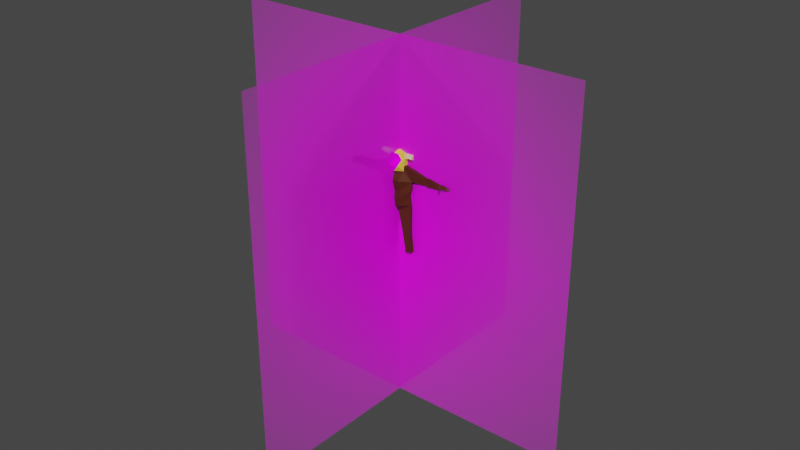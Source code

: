 # Source: BestMonster3.blend  (saved by Blender 2.92.15; exported with 4.5.12 LTS)
import bpy
from mathutils import Matrix  # noqa: F401  (used for matrix-valued properties, if any)

bpy.ops.wm.read_factory_settings(use_empty=True)
scene = bpy.context.scene
scene.name = 'Scene'

# ---- collections
col_collection = bpy.data.collections.new('Collection'); scene.collection.children.link(col_collection)

# ---- images (referenced by path relative to the original .blend; pixels are not part of the script)
import os
ASSET_DIR = os.environ.get("B2B_ASSET_DIR", "")  # directory of the original .blend (textures are referenced by path, not embedded)
HERE = os.path.dirname(os.path.abspath(__file__))  # packed textures are extracted next to this script under _unpacked/

def load_image(name, relpath, width, height, colorspace="sRGB"):
    """Load a texture the original file referenced (path relative to the .blend, or extracted next to this script)."""
    p = next((c for c in (os.path.join(HERE, relpath), os.path.join(ASSET_DIR, relpath)) if relpath and os.path.exists(c)), "")
    if p:
        img = bpy.data.images.load(p, check_existing=True)
        img.name = name
    else:  # same state as the original file: an image datablock whose file is absent (Cycles renders it pink)
        img = bpy.data.images.new(name, width, height)
        img.source = "FILE"
        img.filepath = "//" + (relpath or name)
    img.colorspace_settings.name = colorspace
    return img
img_monster_front_png = load_image('Monster_Front.png', 'Monster_Front.png', 1024, 1024, 'sRGB')
img_monster_side_png = load_image('Monster_Side.png', 'Monster_Side.png', 1024, 1024, 'sRGB')
img_monster_eye_png = load_image('Monster_eye.png', 'Monster_eye.png', 1024, 1024, 'sRGB')

# ---- materials (node trees are filled in below, after node groups)
mat_monster_front = bpy.data.materials.new('Monster_Front')
mat_monster_front.surface_render_method = 'BLENDED'
mat_monster_front.blend_method = 'BLEND'
mat_monster_side = bpy.data.materials.new('Monster_Side')
mat_monster_side.surface_render_method = 'BLENDED'
mat_monster_side.blend_method = 'BLEND'
mat_body = bpy.data.materials.new('Body')
mat_horns = bpy.data.materials.new('Horns')
mat_face = bpy.data.materials.new('Face')
mat_eyes = bpy.data.materials.new('eyes')

# ---- material node trees
mat_monster_front.use_nodes = True; mat_monster_front.node_tree.nodes.clear()
_N = mat_monster_front.node_tree.nodes; _L = mat_monster_front.node_tree.links
n0 = _N.new('ShaderNodeOutputMaterial'); n0.name = 'Material Output'; n0.location = (300, 300)
n1 = _N.new('ShaderNodeTexImage'); n1.name = 'Image Texture'; n1.location = (-200, 300)
n1.image = img_monster_front_png
n1.extension = 'CLIP'
n2 = _N.new('ShaderNodeBsdfPrincipled'); n2.name = 'Principled BSDF'; n2.location = (0, 300)
n2.distribution = 'GGX'
n2.subsurface_method = 'BURLEY'
n2.inputs[3].default_value = 1.45
n2.inputs[27].default_value = (0.0, 0.0, 0.0, 1.0)
n2.inputs[28].default_value = 1.0
_L.new(n1.outputs[0], n2.inputs[0])
_L.new(n1.outputs[1], n2.inputs[4])
_L.new(n2.outputs[0], n0.inputs[0])
n0.is_active_output = True
mat_monster_side.use_nodes = True; mat_monster_side.node_tree.nodes.clear()
_N = mat_monster_side.node_tree.nodes; _L = mat_monster_side.node_tree.links
n0 = _N.new('ShaderNodeOutputMaterial'); n0.name = 'Material Output'; n0.location = (300, 300)
n1 = _N.new('ShaderNodeTexImage'); n1.name = 'Image Texture'; n1.location = (-200, 300)
n1.image = img_monster_side_png
n1.extension = 'CLIP'
n2 = _N.new('ShaderNodeBsdfPrincipled'); n2.name = 'Principled BSDF'; n2.location = (0, 300)
n2.distribution = 'GGX'
n2.subsurface_method = 'BURLEY'
n2.inputs[3].default_value = 1.45
n2.inputs[27].default_value = (0.0, 0.0, 0.0, 1.0)
n2.inputs[28].default_value = 1.0
_L.new(n1.outputs[0], n2.inputs[0])
_L.new(n1.outputs[1], n2.inputs[4])
_L.new(n2.outputs[0], n0.inputs[0])
n0.is_active_output = True
mat_body.use_nodes = True; mat_body.node_tree.nodes.clear()
_N = mat_body.node_tree.nodes; _L = mat_body.node_tree.links
n0 = _N.new('ShaderNodeBsdfPrincipled'); n0.name = 'Principled BSDF'; n0.location = (10, 300)
n0.distribution = 'GGX'
n0.subsurface_method = 'BURLEY'
n0.inputs[0].default_value = (0.07658, 0.01899, 0.007579, 1.0)
n0.inputs[3].default_value = 1.45
n0.inputs[13].default_value = 0.1397
n0.inputs[27].default_value = (0.0, 0.0, 0.0, 1.0)
n0.inputs[28].default_value = 1.0
n1 = _N.new('ShaderNodeOutputMaterial'); n1.name = 'Material Output'; n1.location = (300, 300)
_L.new(n0.outputs[0], n1.inputs[0])
n1.is_active_output = True
mat_horns.use_nodes = True; mat_horns.node_tree.nodes.clear()
_N = mat_horns.node_tree.nodes; _L = mat_horns.node_tree.links
n0 = _N.new('ShaderNodeBsdfPrincipled'); n0.name = 'Principled BSDF'; n0.location = (10, 300)
n0.distribution = 'GGX'
n0.subsurface_method = 'BURLEY'
n0.inputs[0].default_value = (0.8, 0.6227, 0.3463, 1.0)
n0.inputs[3].default_value = 1.45
n0.inputs[13].default_value = 0.0
n0.inputs[27].default_value = (0.0, 0.0, 0.0, 1.0)
n0.inputs[28].default_value = 1.0
n1 = _N.new('ShaderNodeOutputMaterial'); n1.name = 'Material Output'; n1.location = (300, 300)
_L.new(n0.outputs[0], n1.inputs[0])
n1.is_active_output = True
mat_face.use_nodes = True; mat_face.node_tree.nodes.clear()
_N = mat_face.node_tree.nodes; _L = mat_face.node_tree.links
n0 = _N.new('ShaderNodeBsdfPrincipled'); n0.name = 'Principled BSDF'; n0.location = (10, 300)
n0.distribution = 'GGX'
n0.subsurface_method = 'BURLEY'
n0.inputs[0].default_value = (0.8, 0.5292, 0.05726, 1.0)
n0.inputs[3].default_value = 1.45
n0.inputs[13].default_value = 0.1397
n0.inputs[27].default_value = (0.0, 0.0, 0.0, 1.0)
n0.inputs[28].default_value = 1.0
n1 = _N.new('ShaderNodeOutputMaterial'); n1.name = 'Material Output'; n1.location = (300, 300)
_L.new(n0.outputs[0], n1.inputs[0])
n1.is_active_output = True
mat_eyes.use_nodes = True; mat_eyes.node_tree.nodes.clear()
_N = mat_eyes.node_tree.nodes; _L = mat_eyes.node_tree.links
n0 = _N.new('ShaderNodeOutputMaterial'); n0.name = 'Material Output'; n0.location = (300, 300)
n1 = _N.new('ShaderNodeTexImage'); n1.name = 'Image Texture'; n1.location = (-367, 229)
n1.image = img_monster_eye_png
n2 = _N.new('ShaderNodeBsdfPrincipled'); n2.name = 'Principled BSDF'; n2.location = (10, 300)
n2.distribution = 'GGX'
n2.subsurface_method = 'BURLEY'
n2.inputs[2].default_value = 0.0
n2.inputs[3].default_value = 1.45
n2.inputs[13].default_value = 0.0
n2.inputs[27].default_value = (0.0, 0.0, 0.0, 1.0)
n2.inputs[28].default_value = 1.0
_L.new(n2.outputs[0], n0.inputs[0])
_L.new(n1.outputs[0], n2.inputs[0])
n0.is_active_output = True

# ---- world
world_world = bpy.data.worlds.new('World'); scene.world = world_world
world_world.use_nodes = True; world_world.node_tree.nodes.clear()
_N = world_world.node_tree.nodes; _L = world_world.node_tree.links
n0 = _N.new('ShaderNodeOutputWorld'); n0.name = 'World Output'; n0.location = (300, 300)
n1 = _N.new('ShaderNodeBackground'); n1.name = 'Background'; n1.location = (10, 300)
n1.inputs[0].default_value = (0.05088, 0.05088, 0.05088, 1.0)
_L.new(n1.outputs[0], n0.inputs[0])
n0.is_active_output = True
world_world.color = (0.05088, 0.05088, 0.05088)
world_world.use_sun_shadow = False
world_world.sun_shadow_jitter_overblur = 0.0

# ---- meshes
me_monster_front = bpy.data.meshes.new('Monster_Front')
me_monster_front.from_pydata([(-0.5, -0.5, 0.0), (0.5, -0.5, 0.0), (-0.5, 0.5, 0.0), (0.5, 0.5, 0.0)], [], [(0, 1, 3, 2)])
_uv = me_monster_front.uv_layers.new(name='UVMap')
_uv.uv.foreach_set('vector', [0.0, 0.0, 1.0, 0.0, 1.0, 1.0, 0.0, 1.0])
me_monster_front.materials.append(mat_monster_front)
me_monster_front.use_remesh_fix_poles = True
me_monster_front.use_remesh_preserve_attributes = False
me_monster_front.use_mirror_vertex_groups = False
me_monster_front.update()
me_monster_side = bpy.data.meshes.new('Monster_Side')
me_monster_side.from_pydata([(-0.5, -0.5, 0.0), (0.5, -0.5, 0.0), (-0.5, 0.5, 0.0), (0.5, 0.5, 0.0)], [], [(0, 1, 3, 2)])
_uv = me_monster_side.uv_layers.new(name='UVMap')
_uv.uv.foreach_set('vector', [0.0, 0.0, 1.0, 0.0, 1.0, 1.0, 0.0, 1.0])
me_monster_side.materials.append(mat_monster_side)
me_monster_side.use_remesh_fix_poles = True
me_monster_side.use_remesh_preserve_attributes = False
me_monster_side.use_mirror_vertex_groups = False
me_monster_side.update()
me_cube_001 = bpy.data.meshes.new('Cube.001')
me_cube_001.from_pydata([(0.9724, -1.237, -0.5503), (1.106, -0.6656, 0.1712), (1.051, 0.5473, -0.4241), (1.153, 0.531, 0.2515), (0.378, -1.22, -1.358), (0.5854, -0.7695, 0.9766), (0.7175, 0.5391, -0.8712), (0.7615, 0.3939, 0.965), (0.0, 0.74, -0.8337), (0.0, 0.5432, 0.9417), (0.0, -1.261, -1.456), (0.0, -0.8144, 1.006), (0.0, -0.8165, 0.1785), (0.0, -1.465, -0.5388), (0.0, 0.8165, 0.2071), (0.0, 0.8328, -0.1842), (1.333, -0.5552, -1.494), (0.8882, 0.4184, -1.129), (1.165, 0.143, 0.8517), (1.165, -0.3148, 0.846), (0.0, 0.2314, 1.2), (0.0, -0.2803, 1.257), (0.0, 0.421, -1.596), (0.0, -0.7895, -1.74), (1.355, 0.2412, -0.8124), (1.317, -0.4756, -0.7724), (1.493, 0.1856, 0.1884), (1.314, -0.3089, 0.1998), (2.604, -0.3674, -2.864), (2.028, 0.6243, -1.48), (0.0, 1.012, -1.794), (0.0, -1.152, -2.796), (3.183, 0.1252, -1.252), (3.189, -0.3645, -1.246), (2.59, -0.4732, -4.171), (1.915, 0.9369, -4.106), (0.0, 0.8672, -4.048), (0.0, -0.8412, -4.416), (2.319, -0.3903, -6.445), (2.024, 0.8442, -6.221), (0.0, 1.184, -6.324), (0.0, -0.7582, -6.711), (0.8372, -0.8231, -6.556), (0.9919, -0.9023, -4.286), (1.027, -1.108, -2.791), (4.894, -0.1839, -2.841), (4.882, 0.322, -2.854), (5.054, 0.1813, -1.756), (5.039, -0.1562, -1.762), (7.24, -0.2455, -2.701), (7.125, 0.3366, -2.704), (7.156, 0.3128, -2.074), (7.268, -0.15, -2.061), (5.334, -0.1668, -1.673), (5.344, 0.2156, -1.694), (5.122, 0.2298, -2.953), (5.155, -0.197, -2.967), (1.791, 1.057, -5.153), (0.0, 1.234, -5.386), (2.143, -0.4547, -5.328), (0.0, -0.8831, -5.515), (0.9923, -0.9163, -5.317), (7.821, -0.3754, -2.377), (7.825, 0.4424, -2.361), (7.849, 0.4224, -1.991), (7.843, -0.2763, -2.0), (8.83, -0.1818, -2.463), (8.791, 0.362, -2.457), (8.819, 0.3259, -2.318), (8.858, -0.0988, -2.321), (8.355, -0.2655, -2.182), (8.327, 0.4095, -2.176), (8.275, 0.4413, -2.409), (8.304, -0.3528, -2.42), (7.373, -0.5486, -1.998), (7.558, -0.6658, -2.453), (7.611, -0.4082, -2.005), (7.777, -0.5424, -2.35), (7.833, -0.8468, -2.298), (7.864, -0.8625, -2.468), (7.996, -0.7663, -2.28), (8.017, -0.7911, -2.391), (2.412, -0.3831, -7.202), (2.181, 0.3781, -7.397), (0.0, 0.8368, -7.57), (0.0, -0.4903, -7.533), (0.339, -0.4992, -7.582), (0.2896, 0.7539, -7.825), (1.373, 0.8957, -1.867), (1.338, 1.035, -4.107), (0.8949, 1.274, -6.357), (1.099, 1.162, -5.166), (2.472, -0.5045, -9.921), (2.171, 0.2858, -10.06), (1.033, -0.5424, -10.23), (0.9086, 0.5011, -10.48), (2.566, -0.5058, -12.81), (2.529, 0.2166, -12.79), (1.678, -0.5693, -13.2), (1.675, 0.484, -13.25), (2.424, -0.4619, -13.66), (2.429, 0.2513, -13.67), (1.561, -0.5225, -13.66), (1.528, 0.5308, -13.7), (2.605, -0.452, -13.64), (2.61, 0.2612, -13.64), (2.401, 0.03863, 0.9234), (1.991, -0.2033, 0.9188), (2.586, -0.09112, 0.2573), (2.049, -0.2775, 0.2666), (2.73, -0.4209, 0.9452), (2.394, -0.3605, 0.9422), (2.698, -0.5352, 0.5172), (2.358, -0.4085, 0.5232), (2.367, -0.7093, 0.9597), (2.229, -0.6844, 0.9585), (2.354, -0.7564, 0.7832), (2.214, -0.7041, 0.7857)], [], [(25, 27, 1, 0), (14, 9, 7, 3), (27, 19, 5, 1), (16, 25, 0, 4), (23, 16, 4, 10), (0, 1, 12, 13), (19, 21, 11, 5), (8, 15, 2, 6), (1, 5, 11, 12), (4, 0, 13, 10), (15, 14, 3, 2), (7, 9, 20, 18), (18, 20, 21, 19), (8, 6, 17, 22), (17, 24, 32, 29), (6, 2, 24, 17), (24, 25, 33, 32), (3, 7, 18, 26), (18, 19, 107, 106), (2, 3, 26, 24), (24, 26, 27, 25), (29, 28, 34, 35), (33, 28, 45, 48), (22, 17, 29, 88, 30), (25, 16, 28, 33), (16, 44, 28), (58, 91, 90, 40), (30, 88, 89, 36), (28, 44, 43, 34), (38, 42, 86, 82), (57, 59, 38, 39), (59, 61, 42, 38), (61, 43, 37, 60), (43, 44, 31, 37), (44, 16, 23, 31), (54, 53, 52, 51), (32, 33, 48, 47), (28, 29, 46, 45), (29, 32, 47, 46), (50, 51, 64, 63), (55, 54, 51, 50), (56, 55, 50, 49), (53, 56, 49, 52), (48, 45, 56, 53), (45, 46, 55, 56), (46, 47, 54, 55), (47, 48, 53, 54), (42, 61, 60, 41), (34, 43, 61, 59), (35, 34, 59, 57), (36, 89, 91, 58), (71, 70, 69, 68), (49, 50, 63, 62), (49, 62, 77, 75), (51, 52, 65, 64), (67, 68, 69, 66), (72, 71, 68, 67), (73, 72, 67, 66), (70, 73, 66, 69), (65, 62, 73, 70), (62, 63, 72, 73), (63, 64, 71, 72), (64, 65, 70, 71), (75, 77, 81, 79), (52, 49, 75, 74), (65, 52, 74, 76), (62, 65, 76, 77), (78, 79, 81, 80), (74, 75, 79, 78), (76, 74, 78, 80), (77, 76, 80, 81), (84, 87, 86, 85), (40, 90, 87, 84), (39, 38, 82, 83), (42, 41, 85, 86), (87, 83, 93, 95), (87, 90, 39, 83), (90, 91, 57, 39), (91, 89, 35, 57), (89, 88, 29, 35), (94, 95, 99, 98), (82, 86, 94, 92), (83, 82, 92, 93), (86, 87, 95, 94), (99, 97, 101, 103), (92, 94, 98, 96), (95, 93, 97, 99), (93, 92, 96, 97), (102, 103, 101, 100), (98, 99, 103, 102), (96, 98, 102, 100), (97, 96, 104, 105), (96, 100, 104), (101, 97, 105), (100, 101, 105, 104), (107, 109, 113, 111), (19, 27, 109, 107), (27, 26, 108, 109), (26, 18, 106, 108), (112, 110, 114, 116), (109, 108, 112, 113), (108, 106, 110, 112), (106, 107, 111, 110), (116, 114, 115, 117), (110, 111, 115, 114), (111, 113, 117, 115), (113, 112, 116, 117)])
me_cube_001.polygons.foreach_set('material_index', [2, 2, 2, 2, 2, 3, 2, 2, 3, 3, 2, 2, 2, 2, 0, 2, 0, 2, 1, 2, 2, 0, 0, 0, 0, 0, 0, 0, 0, 0, 0, 0, 0, 0, 0, 0, 0, 0, 0, 0, 0, 0, 0, 0, 0, 0, 0, 0, 0, 0, 0, 0, 0, 0, 0, 0, 0, 0, 0, 0, 0, 0, 0, 0, 0, 0, 0, 0, 0, 0, 0, 0, 0, 0, 0, 0, 0, 0, 0, 0, 0, 0, 0, 0, 0, 0, 0, 0, 0, 0, 0, 0, 0, 0, 0, 1, 1, 1, 1, 1, 1, 1, 1, 1, 1, 1, 1])
_uv = me_cube_001.uv_layers.new(name='UVMap')
_uv.uv.foreach_set('vector', [0.07632, 0.8786, 0.1269, 0.8712, 0.125, 0.8884, 0.08691, 0.9162, 0.4512, 0.7277, 0.4479, 0.7658, 0.4078, 0.7656, 0.3899, 0.7278, 0.5498, 0.7288, 0.5416, 0.7622, 0.5093, 0.768, 0.5372, 0.7267, 0.5505, 0.6408, 0.5496, 0.6782, 0.5278, 0.6884, 0.4977, 0.6463, 0.2447, 0.845, 0.2447, 0.9158, 0.2185, 0.8618, 0.2199, 0.8419, 0.5955, 0.3054, 0.6429, 0.707, 0.1682, 0.7097, 0.1403, 0.2686, 0.05169, 0.9041, 0.04793, 0.8419, 0.07511, 0.8422, 0.0741, 0.8726, 0.4526, 0.6739, 0.452, 0.7075, 0.3966, 0.6931, 0.4145, 0.6706, 0.6429, 0.707, 0.4184, 0.9984, 0.1501, 1.003, 0.1682, 0.7097, 0.4196, 0.001422, 0.5955, 0.3054, 0.1403, 0.2686, 0.1744, 0.002833, 0.452, 0.7075, 0.4512, 0.7277, 0.3899, 0.7278, 0.3966, 0.6931, 0.01431, 0.8842, 0.004762, 0.8455, 0.02136, 0.8433, 0.02802, 0.9051, 0.02802, 0.9051, 0.02136, 0.8433, 0.04793, 0.8419, 0.05169, 0.9041, 0.4526, 0.6739, 0.4145, 0.6706, 0.4054, 0.6569, 0.4519, 0.6345, 0.4054, 0.6569, 0.3796, 0.6724, 0.2859, 0.6461, 0.349, 0.6365, 0.4145, 0.6706, 0.3966, 0.6931, 0.3796, 0.6724, 0.4054, 0.6569, 0.02685, 0.1539, 0.06381, 0.1493, 0.06397, 0.2487, 0.03863, 0.25, 0.3899, 0.7278, 0.4078, 0.7656, 0.3856, 0.759, 0.3703, 0.724, 0.02802, 0.9051, 0.05169, 0.9041, 0.04798, 0.9465, 0.03643, 0.968, 0.3966, 0.6931, 0.3899, 0.7278, 0.3703, 0.724, 0.3796, 0.6724, 0.07511, 0.8419, 0.1269, 0.8467, 0.1269, 0.8712, 0.07632, 0.8786, 0.8585, -0.003333, 0.9131, 0.06807, 0.912, 0.1308, 0.849, 0.1323, 0.647, 0.6548, 0.6179, 0.5707, 0.7369, 0.5733, 0.7438, 0.6292, 0.4519, 0.6345, 0.4054, 0.6569, 0.349, 0.6365, 0.3852, 0.6177, 0.4563, 0.6241, 0.5496, 0.6782, 0.5505, 0.6408, 0.6179, 0.5707, 0.647, 0.6548, 0.5505, 0.6408, 0.5434, 0.5727, 0.6179, 0.5707, 0.464, 0.4382, 0.4058, 0.4474, 0.4209, 0.386, 0.4677, 0.3817, 0.4563, 0.6241, 0.3852, 0.6177, 0.3907, 0.5008, 0.4602, 0.5033, 0.6179, 0.5707, 0.5434, 0.5727, 0.5437, 0.4955, 0.6174, 0.508, 0.6053, 0.3851, 0.5268, 0.3779, 0.5034, 0.3251, 0.6107, 0.3459, 0.8451, 0.1856, 0.9132, 0.1972, 0.9136, 0.2536, 0.8445, 0.2424, 0.5977, 0.4414, 0.5335, 0.442, 0.5268, 0.3779, 0.6053, 0.3851, 0.5335, 0.442, 0.5437, 0.4955, 0.4825, 0.4844, 0.4828, 0.4328, 0.5437, 0.4955, 0.5434, 0.5727, 0.4798, 0.5678, 0.4825, 0.4844, 0.5434, 0.5727, 0.5505, 0.6408, 0.4807, 0.627, 0.4798, 0.5678, 0.04094, 0.3639, 0.0607, 0.362, 0.06609, 0.4638, 0.04176, 0.4596, 0.03863, 0.25, 0.06397, 0.2487, 0.05895, 0.3475, 0.04158, 0.3493, 0.1816, 0.5158, 0.1314, 0.5255, 0.1472, 0.3976, 0.1734, 0.3972, 0.349, 0.6365, 0.2859, 0.6461, 0.1912, 0.6164, 0.2031, 0.5598, 0.08775, 0.5632, 0.0848, 0.5957, 0.04981, 0.5986, 0.05187, 0.5795, 0.1903, 0.5542, 0.1764, 0.619, 0.0848, 0.5957, 0.08775, 0.5632, 0.1739, 0.3842, 0.1519, 0.3856, 0.1481, 0.2811, 0.1783, 0.2756, 0.7589, 0.634, 0.7503, 0.5668, 0.8573, 0.5816, 0.8589, 0.6149, 0.7438, 0.6292, 0.7369, 0.5733, 0.7503, 0.5668, 0.7589, 0.634, 0.1734, 0.3972, 0.1472, 0.3976, 0.1519, 0.3856, 0.1739, 0.3842, 0.2031, 0.5598, 0.1912, 0.6164, 0.1764, 0.619, 0.1903, 0.5542, 0.04158, 0.3493, 0.05895, 0.3475, 0.0607, 0.362, 0.04094, 0.3639, 0.5268, 0.3779, 0.5335, 0.442, 0.4828, 0.4328, 0.484, 0.3696, 0.6174, 0.508, 0.5437, 0.4955, 0.5335, 0.442, 0.5977, 0.4414, 0.849, 0.1323, 0.912, 0.1308, 0.9132, 0.1972, 0.8451, 0.1856, 0.4602, 0.5033, 0.3907, 0.5008, 0.4058, 0.4474, 0.464, 0.4382, 0.04077, 0.5207, 0.07573, 0.5199, 0.06868, 0.5471, 0.04661, 0.5466, 0.1783, 0.2756, 0.1481, 0.2811, 0.1438, 0.2435, 0.1861, 0.2444, 0.1783, 0.2756, 0.1861, 0.2444, 0.1947, 0.2467, 0.2008, 0.2585, 0.04176, 0.4596, 0.06609, 0.4638, 0.07477, 0.4925, 0.03871, 0.4951, 0.4049, 0.8701, 0.3977, 0.8682, 0.3976, 0.8461, 0.4049, 0.8419, 0.0289, 0.5762, 0.02553, 0.5881, -2.243e-05, 0.5798, 0.001963, 0.5727, 0.1851, 0.2196, 0.144, 0.2205, 0.1483, 0.1941, 0.1764, 0.1924, 0.2628, 0.87, 0.25, 0.8693, 0.2564, 0.8419, 0.264, 0.8423, 0.264, 0.898, 0.2447, 0.8938, 0.25, 0.8693, 0.2628, 0.87, 0.1861, 0.2444, 0.1438, 0.2435, 0.144, 0.2205, 0.1851, 0.2196, 0.05187, 0.5795, 0.04981, 0.5986, 0.02553, 0.5881, 0.0289, 0.5762, 0.03871, 0.4951, 0.07477, 0.4925, 0.07573, 0.5199, 0.04077, 0.5207, 0.2008, 0.2585, 0.1947, 0.2467, 0.2077, 0.2346, 0.2111, 0.2429, 0.3313, 0.8419, 0.3313, 0.8753, 0.3072, 0.8665, 0.3102, 0.8419, 0.07477, 0.4925, 0.06609, 0.4638, 0.08716, 0.4675, 0.08074, 0.4802, 0.2447, 0.8938, 0.264, 0.898, 0.2599, 0.91, 0.2449, 0.8971, 0.344, 0.8528, 0.3368, 0.8475, 0.3441, 0.8419, 0.3488, 0.8452, 0.3488, 0.8797, 0.3313, 0.8613, 0.3368, 0.8475, 0.344, 0.8528, 0.08074, 0.4802, 0.08716, 0.4675, 0.1037, 0.4918, 0.1002, 0.5004, 0.3876, 0.8594, 0.3976, 0.8419, 0.3976, 0.8682, 0.3934, 0.8723, 0.2813, 0.9102, 0.267, 0.9073, 0.264, 0.8419, 0.2813, 0.8423, 0.4677, 0.3817, 0.4209, 0.386, 0.4512, 0.3113, 0.4662, 0.3202, 0.8445, 0.2424, 0.9136, 0.2536, 0.9139, 0.2929, 0.8735, 0.3032, 0.5268, 0.3779, 0.484, 0.3696, 0.486, 0.3274, 0.5034, 0.3251, 0.4512, 0.3113, 0.3508, 0.3299, 0.3558, 0.1919, 0.4228, 0.1725, 0.4512, 0.3113, 0.4209, 0.386, 0.3477, 0.3904, 0.3508, 0.3299, 0.4209, 0.386, 0.4058, 0.4474, 0.3463, 0.4472, 0.3477, 0.3904, 0.4058, 0.4474, 0.3907, 0.5008, 0.3475, 0.5006, 0.3463, 0.4472, 0.3907, 0.5008, 0.3852, 0.6177, 0.349, 0.6365, 0.3475, 0.5006, 0.2404, 0.1472, 0.2952, 0.1584, 0.2971, 0.3033, 0.2425, 0.3025, 0.6107, 0.3459, 0.5034, 0.3251, 0.5406, 0.1882, 0.6148, 0.2049, 0.8735, 0.3032, 0.9139, 0.2929, 0.9212, 0.4337, 0.8789, 0.4412, 0.2399, 0.008573, 0.3052, 0.01904, 0.2952, 0.1584, 0.2404, 0.1472, 0.3886, 0.02785, 0.3421, 0.04993, 0.3492, 0.004858, 0.3974, 0.00481, 0.6148, 0.2049, 0.5406, 0.1882, 0.5756, 0.03455, 0.6215, 0.05539, 0.4228, 0.1725, 0.3558, 0.1919, 0.3421, 0.04993, 0.3886, 0.02785, 0.8789, 0.4412, 0.9212, 0.4337, 0.9225, 0.5833, 0.8851, 0.5826, 0.1815, 0.8975, 0.1269, 0.8975, 0.1429, 0.8514, 0.1798, 0.8529, 0.2425, 0.3025, 0.2971, 0.3033, 0.3007, 0.3262, 0.246, 0.3262, 0.6215, 0.05539, 0.5756, 0.03455, 0.5702, 0.01057, 0.6149, 0.01118, 0.8851, 0.5826, 0.9225, 0.5833, 0.9202, 0.6263, 0.8835, 0.6266, 0.6215, 0.05539, 0.6149, 0.01118, 0.6243, 0.01256, 0.3492, 0.004858, 0.3421, 0.04993, 0.3399, 0.005776, 0.1798, 0.8529, 0.1429, 0.8514, 0.1427, 0.8419, 0.1796, 0.8434, 0.5848, 0.7665, 0.5878, 0.7327, 0.6028, 0.7459, 0.6047, 0.7677, 0.5416, 0.7622, 0.5498, 0.7288, 0.5878, 0.7327, 0.5848, 0.7665, 0.2144, 0.9144, 0.1872, 0.9144, 0.1815, 0.8561, 0.2, 0.8789, 0.3703, 0.724, 0.3856, 0.759, 0.3213, 0.7603, 0.3121, 0.7255, 0.3712, 0.869, 0.3488, 0.869, 0.3505, 0.8488, 0.3597, 0.8488, 0.2, 0.8789, 0.1815, 0.8561, 0.2014, 0.8419, 0.2012, 0.8605, 0.3072, 0.8419, 0.3072, 0.8772, 0.2821, 0.8728, 0.2813, 0.8499, 0.03643, 0.968, 0.04798, 0.9465, 0.0571, 0.9667, 0.06101, 0.9838, 0.3597, 0.8488, 0.3505, 0.8488, 0.3512, 0.8419, 0.3602, 0.8419, 0.06101, 0.9838, 0.0571, 0.9667, 0.07349, 0.9574, 0.07511, 0.9645, 0.3712, 0.8636, 0.3712, 0.8419, 0.3876, 0.8541, 0.3876, 0.863, 0.2012, 0.8605, 0.2014, 0.8419, 0.2185, 0.8536, 0.2184, 0.8613])
me_cube_001.materials.append(mat_body)
me_cube_001.materials.append(mat_horns)
me_cube_001.materials.append(mat_face)
me_cube_001.materials.append(mat_eyes)
me_cube_001.use_remesh_fix_poles = True
me_cube_001.use_remesh_preserve_attributes = False
me_cube_001.use_mirror_x = True
me_cube_001.use_mirror_vertex_groups = False
me_cube_001.update()
arm_metarig = bpy.data.armatures.new('metarig')  # bones are not reproduced

# ---- objects
ob_monster_front = bpy.data.objects.new('Monster_Front', me_monster_front)
ob_monster_side = bpy.data.objects.new('Monster_Side', me_monster_side)
ob_cube = bpy.data.objects.new('Cube', me_cube_001)
ob_metarig = bpy.data.objects.new('metarig', arm_metarig)

# ---- transforms, parenting, visibility, modifiers, constraints
ob_monster_front.location = (0.0, 0.0, 0.0)
ob_monster_front.rotation_euler = (1.571, 0.0, 0.0)
ob_monster_front.scale = (10.0, 10.0, 5.0)
ob_monster_front.lineart.crease_threshold = 0.0
ob_monster_side.location = (0.0, 0.0, 0.0)
ob_monster_side.rotation_euler = (1.571, 0.0, 1.571)
ob_monster_side.scale = (10.0, 10.0, 5.0)
ob_monster_side.lineart.crease_threshold = 0.0
ob_cube.parent = ob_metarig
ob_cube.location = (0.0, 0.0, 1.877)
ob_cube.scale = (0.1755, 0.2563, 0.1822)
ob_cube.lineart.crease_threshold = 0.0
ob_cube.use_mesh_mirror_x = True
_vg = ob_cube.vertex_groups.new(name='spine')
for _i, _w in zip([36, 39, 40, 57, 58, 84, 87, 89, 90, 91], [0.04279, 0.06027, 0.3931, 0.05357, 0.4552, 0.1727, 0.06563, 0.008505, 0.2849, 0.1307]): _vg.add([_i], _w, 'REPLACE')
_vg = ob_cube.vertex_groups.new(name='spine.001')
for _i, _w in zip([28, 30, 31, 34, 35, 36, 37, 39, 40, 41, 42, 43, 44, 57, 58, 59, 60, 61, 88, 89, 91], [0.06431, 0.1082, 0.1297, 0.4118, 0.4455, 0.751, 0.5649, 0.03349, 0.01302, 0.02027, 0.01095, 0.5105, 0.1489, 0.1567, 0.1625, 0.09517, 0.1541, 0.1323, 0.06815, 0.5687, 0.178]): _vg.add([_i], _w, 'REPLACE')
_vg = ob_cube.vertex_groups.new(name='spine.002')
for _i, _w in zip([4, 10, 16, 23, 28, 31, 34, 35, 36, 37, 43, 44, 57, 59, 60, 61, 89, 91], [0.009597, 0.02015, 0.01955, 0.04352, 0.07123, 0.4813, 0.2511, 0.2916, 0.006774, 0.1024, 0.1589, 0.4241, 0.08009, 0.06303, 0.01062, 0.01248, 0.1393, 0.03365]): _vg.add([_i], _w, 'REPLACE')
_vg = ob_cube.vertex_groups.new(name='spine.003')
for _i, _w in zip([6, 8, 14, 15, 17, 22, 30, 36, 88], [0.05276, 0.1523, 0.0175, 0.05709, 0.03551, 0.4191, 0.5953, 0.05818, 0.08224]): _vg.add([_i], _w, 'REPLACE')
_vg = ob_cube.vertex_groups.new(name='spine.004')
for _i, _w in zip([2, 6, 8, 17], [0.04025, 0.1428, 0.05129, 0.0007992]): _vg.add([_i], _w, 'REPLACE')
_vg = ob_cube.vertex_groups.new(name='spine.005')
for _i, _w in zip([2, 3, 6, 8, 9, 14, 15, 16, 17, 22, 23, 25], [0.07258, 0.01133, 0.2199, 0.4028, 0.003675, 0.09109, 0.1534, 0.3952, 0.3727, 0.492, 0.5006, 0.4408]): _vg.add([_i], _w, 'REPLACE')
_vg = ob_cube.vertex_groups.new(name='spine.006')
for _i, _w in zip([0, 1, 2, 3, 4, 5, 6, 7, 8, 9, 10, 11, 12, 13, 14, 15, 16, 17, 18, 19, 20, 21, 22, 24, 25, 26, 27, 106, 107, 108, 109, 110, 111, 112, 113, 114, 115, 116, 117], [0.251, 0.7205, 0.5721, 0.8154, 0.1018, 0.8405, 0.1844, 0.9232, 0.2581, 0.9237, 0.09526, 0.8649, 0.7573, 0.3039, 0.7945, 0.6758, 0.01546, 0.03021, 0.8909, 0.8691, 0.9616, 0.9089, 0.0109, 0.11, 0.2973, 0.7966, 0.7768, 0.8392, 0.8469, 0.8439, 0.821, 0.8391, 0.8391, 0.8387, 0.8332, 0.8378, 0.8377, 0.8376, 0.8372]): _vg.add([_i], _w, 'REPLACE')
_vg = ob_cube.vertex_groups.new(name='shoulder.L')
for _i, _w in zip([0, 1, 2, 3, 4, 5, 6, 7, 8, 9, 10, 11, 12, 13, 14, 15, 16, 17, 18, 19, 21, 22, 23, 24, 25, 26, 27, 28, 29, 30, 31, 33, 44, 88, 106, 107, 108, 109, 110, 111, 112, 113, 114, 115, 116, 117], [0.5847, 0.2231, 0.2539, 0.1122, 0.5423, 0.1171, 0.3552, 0.043, 0.1111, 0.007453, 0.4302, 0.0919, 0.1585, 0.3573, 0.05533, 0.07557, 0.4799, 0.508, 0.0779, 0.1002, 0.0616, 0.05967, 0.08176, 0.7362, 0.2423, 0.1533, 0.1813, 0.03847, 0.04465, 0.06758, 0.08192, 0.02337, 0.1492, 0.08155, 0.1235, 0.1177, 0.1199, 0.1412, 0.1244, 0.1243, 0.1247, 0.1299, 0.1255, 0.1257, 0.1258, 0.1261]): _vg.add([_i], _w, 'REPLACE')
_vg = ob_cube.vertex_groups.new(name='upper_arm.L')
for _i, _w in zip([2, 6, 16, 17, 22, 24, 25, 28, 29, 30, 31, 32, 33, 34, 35, 36, 43, 44, 45, 46, 47, 48, 53, 54, 55, 56, 57, 59, 88, 89], [0.01439, 0.02903, 0.05618, 0.05283, 0.01833, 0.1038, 0.01953, 0.7683, 0.924, 0.1736, 0.04526, 0.9701, 0.9373, 0.1782, 0.08674, 0.01354, 0.04855, 0.1313, 0.8276, 0.8717, 0.8957, 0.8688, 0.212, 0.2102, 0.5417, 0.3367, 0.006456, 0.02983, 0.7189, 0.08044]): _vg.add([_i], _w, 'REPLACE')
_vg = ob_cube.vertex_groups.new(name='forearm.L')
for _i, _w in zip([45, 46, 47, 48, 49, 50, 51, 52, 53, 54, 55, 56, 62, 63, 64, 65, 67, 68, 71, 72, 74, 75, 76], [0.1639, 0.1211, 0.1037, 0.129, 0.925, 0.9112, 0.9294, 0.9612, 0.786, 0.7873, 0.4546, 0.6578, 0.02333, 0.2059, 0.1891, 0.06599, 0.01138, 0.005174, 0.06784, 0.07663, 0.09797, 0.007098, 0.06538]): _vg.add([_i], _w, 'REPLACE')
_vg = ob_cube.vertex_groups.new(name='hand.L')
for _i, _w in zip([63, 64, 67, 68, 71, 72], [0.126, 0.1184, 0.1802, 0.1683, 0.4404, 0.4276]): _vg.add([_i], _w, 'REPLACE')
_vg = ob_cube.vertex_groups.new(name='thumb.01.L')
for _i, _w in zip([49, 50, 51, 52, 62, 63, 64, 65, 67, 68, 70, 71, 72, 73, 74, 75, 76, 77], [0.03568, 0.04458, 0.04166, 0.01307, 0.8337, 0.5761, 0.6088, 0.8302, 0.09017, 0.08288, 0.05803, 0.2114, 0.2236, 0.1019, 0.7019, 0.04995, 0.8318, 0.006954]): _vg.add([_i], _w, 'REPLACE')
_vg = ob_cube.vertex_groups.new(name='thumb.02.L')
for _i, _w in zip([62, 74, 75, 76, 77, 79, 80, 81], [0.07508, 0.1755, 0.8589, 0.09003, 0.955, 0.09174, 0.07979, 0.0535]): _vg.add([_i], _w, 'REPLACE')
_vg = ob_cube.vertex_groups.new(name='thumb.03.L')
for _i, _w in zip([75, 78, 79, 80, 81], [0.06195, 0.9817, 0.9416, 0.9225, 0.9517]): _vg.add([_i], _w, 'REPLACE')
_vg = ob_cube.vertex_groups.new(name='palm.02.L')
for _i, _w in zip([62, 63, 64, 65, 66, 67, 68, 70, 71, 72, 73], [0.04303, 0.03607, 0.03104, 0.07828, 0.021, 0.2623, 0.177, 0.8715, 0.1323, 0.1371, 0.7971]): _vg.add([_i], _w, 'REPLACE')
_vg = ob_cube.vertex_groups.new(name='f_middle.01.L')
for _i, _w in zip([67, 68, 71, 72], [0.1433, 0.2227, 0.0502, 0.0345]): _vg.add([_i], _w, 'REPLACE')
_vg = ob_cube.vertex_groups.new(name='f_middle.02.L')
for _i, _w in zip([63, 64, 66, 67, 68, 69, 70, 71, 72, 73], [0.003707, 0.001494, 0.9545, 0.2923, 0.3205, 0.9848, 0.05356, 0.09559, 0.08948, 0.07526]): _vg.add([_i], _w, 'REPLACE')
_vg = ob_cube.vertex_groups.new(name='shoulder.R')
for _i, _w in zip([0, 1, 4, 5, 10, 11, 12, 13, 16, 23, 25, 31, 37, 44], [0.1255, 0.01357, 0.2928, 0.00204, 0.4063, 0.01107, 0.06842, 0.3056, 0.03369, 0.3741, 0.0001267, 0.1929, 0.009836, 0.108]): _vg.add([_i], _w, 'REPLACE')
_vg = ob_cube.vertex_groups.new(name='upper_arm.R')
_vg = ob_cube.vertex_groups.new(name='forearm.R')
_vg = ob_cube.vertex_groups.new(name='hand.R')
_vg = ob_cube.vertex_groups.new(name='thumb.01.R')
_vg = ob_cube.vertex_groups.new(name='thumb.02.R')
_vg = ob_cube.vertex_groups.new(name='thumb.03.R')
_vg = ob_cube.vertex_groups.new(name='palm.02.R')
_vg = ob_cube.vertex_groups.new(name='f_middle.01.R')
_vg = ob_cube.vertex_groups.new(name='f_middle.02.R')
_vg = ob_cube.vertex_groups.new(name='pelvis.L')
for _i, _w in zip([31, 34, 35, 37, 38, 39, 40, 41, 42, 43, 44, 57, 58, 59, 60, 61, 82, 84, 85, 87, 89, 90, 91], [0.03816, 0.1082, 0.015, 0.1953, 0.1455, 0.08122, 0.3374, 0.1436, 0.1422, 0.2228, 0.03852, 0.08342, 0.1207, 0.5707, 0.5662, 0.6595, 0.02814, 0.1616, 0.03505, 0.0638, 0.003748, 0.2698, 0.08142]): _vg.add([_i], _w, 'REPLACE')
_vg = ob_cube.vertex_groups.new(name='pelvis.R')
_vg = ob_cube.vertex_groups.new(name='thigh.L')
for _i, _w in zip([34, 35, 36, 37, 38, 39, 40, 41, 42, 43, 57, 58, 59, 60, 61, 82, 83, 84, 85, 86, 87, 89, 90, 91, 92, 94, 95], [0.05076, 0.1125, 0.05502, 0.0644, 0.7778, 0.7745, 0.219, 0.784, 0.798, 0.0593, 0.5874, 0.2174, 0.2149, 0.2223, 0.1512, 0.8862, 0.9061, 0.6032, 0.8911, 0.9134, 0.7952, 0.122, 0.4036, 0.532, 0.0171, 0.001226, 0.0002068]): _vg.add([_i], _w, 'REPLACE')
_vg = ob_cube.vertex_groups.new(name='shin.L')
for _i, _w in zip([82, 83, 84, 85, 86, 87, 92, 93, 94, 95, 96, 97, 98, 99, 100, 101, 103, 104, 105], [0.05955, 0.05485, 0.05042, 0.03682, 0.05133, 0.06933, 0.9656, 0.9769, 0.9567, 0.9563, 0.745, 0.8911, 0.08634, 0.4977, 0.06198, 0.1864, 0.4496, 0.09374, 0.2148]): _vg.add([_i], _w, 'REPLACE')
_vg = ob_cube.vertex_groups.new(name='foot.L')
for _i, _w in zip([96, 97, 98, 99, 100, 101, 102, 103, 104, 105], [0.2532, 0.1079, 0.9133, 0.502, 0.9379, 0.8135, 0.9763, 0.5503, 0.9061, 0.785]): _vg.add([_i], _w, 'REPLACE')
_vg = ob_cube.vertex_groups.new(name='thigh.R')
_vg = ob_cube.vertex_groups.new(name='shin.R')
_vg = ob_cube.vertex_groups.new(name='foot.R')
_m = ob_cube.modifiers.new('Mirror', 'MIRROR')
_m.use_clip = True
_m = ob_cube.modifiers.new('Armature', 'ARMATURE')
_m.object = ob_metarig
ob_metarig.location = (0.0, 0.0, 0.0)
ob_metarig.show_in_front = True
ob_metarig.lineart.crease_threshold = 0.0

# ---- collection membership
col_collection.objects.link(ob_monster_front)
col_collection.objects.link(ob_monster_side)
col_collection.objects.link(ob_cube)
col_collection.objects.link(ob_metarig)

# ---- scene / render settings (as saved in the file)
scene.frame_start = 1; scene.frame_end = 30; scene.frame_set(15)
scene.render.engine = 'CYCLES'
scene.cycles.use_denoising = False
scene.cycles.samples = 128
scene.cycles.sampling_pattern = 'TABULATED_SOBOL'
scene.cycles.use_adaptive_sampling = False
scene.cycles.use_light_tree = False
scene.cycles.bake_type = 'AO'
scene.view_settings.view_transform = 'Filmic'
bpy.context.view_layer.update()

# ---- added for rendering (the .blend has no active camera and no usable light): camera, sun
cam_auto = bpy.data.cameras.new('AutoCamera')
cam_auto.lens = 50.0
cam_auto.sensor_width = 36.0
cam_auto.clip_end = 1000.0
ob_auto_camera = bpy.data.objects.new('AutoCamera', cam_auto)
scene.collection.objects.link(ob_auto_camera)
ob_auto_camera.location = (16.0254, -19.2304, 12.8203)
ob_auto_camera.rotation_euler = (1.09748, -7.21219e-08, 0.694738)
scene.camera = ob_auto_camera
light_auto_sun = bpy.data.lights.new('AutoSun', 'SUN')
light_auto_sun.energy = 3.0
light_auto_sun.angle = 0.0523599
ob_auto_sun = bpy.data.objects.new('AutoSun', light_auto_sun)
scene.collection.objects.link(ob_auto_sun)
ob_auto_sun.rotation_euler = (0.872665, 0.174533, 0.523599)
bpy.context.view_layer.update()
